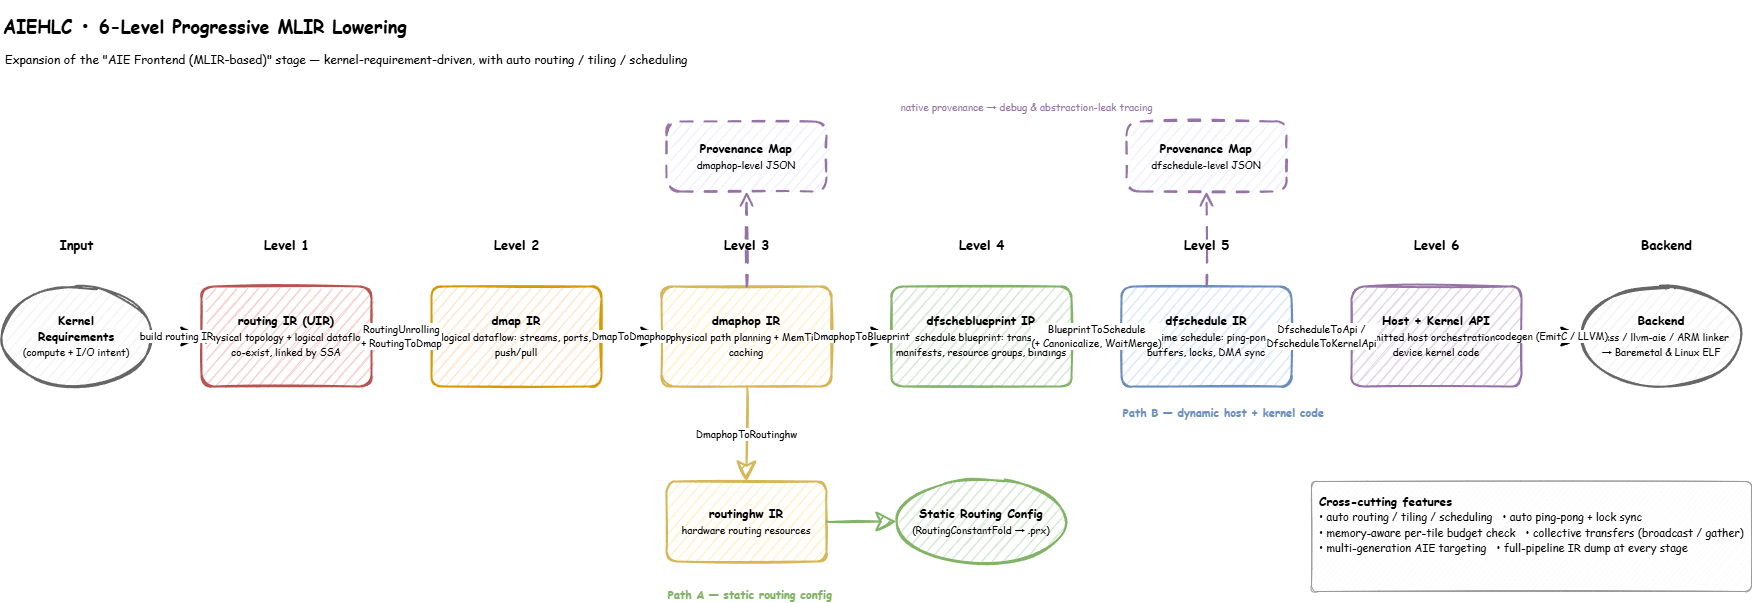

The diagram above was exported from draw.io. Its source (the exported page's mxGraphModel, read from the mxfile embedded in the PNG):
<mxGraphModel dx="739" dy="334" grid="1" gridSize="10" guides="1" tooltips="1" connect="1" arrows="1" fold="1" page="1" pageScale="1" pageWidth="2100" pageHeight="900" background="#ffffff" math="0" shadow="0">
  <root>
    <mxCell id="0" />
    <mxCell id="1" parent="0" />
    <mxCell id="title" value="&lt;h2&gt;&lt;font face=&quot;Comic Sans MS&quot;&gt;AIEHLC &amp;#8226;  6-Level Progressive MLIR Lowering&lt;/font&gt;&lt;/h2&gt;" style="text;html=1;align=left;verticalAlign=middle;resizable=0;points=[];autosize=1;strokeColor=none;fillColor=none;" parent="1" vertex="1">
      <mxGeometry x="40" y="20" width="900" height="50" as="geometry" />
    </mxCell>
    <mxCell id="subtitle" value="&lt;font face=&quot;Comic Sans MS&quot;&gt;Expansion of the &quot;AIE Frontend (MLIR-based)&quot; stage &amp;#8212; kernel-requirement-driven, with auto routing / tiling / scheduling&lt;/font&gt;" style="text;html=1;align=left;verticalAlign=middle;resizable=0;points=[];autosize=1;strokeColor=none;fillColor=none;fontSize=12;" parent="1" vertex="1">
      <mxGeometry x="42" y="66" width="1000" height="24" as="geometry" />
    </mxCell>
    <mxCell id="lbl0" value="&lt;b&gt;&lt;font face=&quot;Comic Sans MS&quot;&gt;Input&lt;/font&gt;&lt;/b&gt;" style="text;html=1;align=center;strokeColor=none;fillColor=none;fontSize=13;" parent="1" vertex="1">
      <mxGeometry x="40" y="250" width="150" height="30" as="geometry" />
    </mxCell>
    <mxCell id="lbl1" value="&lt;b&gt;&lt;font face=&quot;Comic Sans MS&quot;&gt;Level 1&lt;/font&gt;&lt;/b&gt;" style="text;html=1;align=center;strokeColor=none;fillColor=none;fontSize=13;" parent="1" vertex="1">
      <mxGeometry x="240" y="250" width="170" height="30" as="geometry" />
    </mxCell>
    <mxCell id="lbl2" value="&lt;b&gt;&lt;font face=&quot;Comic Sans MS&quot;&gt;Level 2&lt;/font&gt;&lt;/b&gt;" style="text;html=1;align=center;strokeColor=none;fillColor=none;fontSize=13;" parent="1" vertex="1">
      <mxGeometry x="470" y="250" width="170" height="30" as="geometry" />
    </mxCell>
    <mxCell id="lbl3" value="&lt;b&gt;&lt;font face=&quot;Comic Sans MS&quot;&gt;Level 3&lt;/font&gt;&lt;/b&gt;" style="text;html=1;align=center;strokeColor=none;fillColor=none;fontSize=13;" parent="1" vertex="1">
      <mxGeometry x="700" y="250" width="170" height="30" as="geometry" />
    </mxCell>
    <mxCell id="lbl4" value="&lt;b&gt;&lt;font face=&quot;Comic Sans MS&quot;&gt;Level 4&lt;/font&gt;&lt;/b&gt;" style="text;html=1;align=center;strokeColor=none;fillColor=none;fontSize=13;" parent="1" vertex="1">
      <mxGeometry x="930" y="250" width="180" height="30" as="geometry" />
    </mxCell>
    <mxCell id="lbl5" value="&lt;b&gt;&lt;font face=&quot;Comic Sans MS&quot;&gt;Level 5&lt;/font&gt;&lt;/b&gt;" style="text;html=1;align=center;strokeColor=none;fillColor=none;fontSize=13;" parent="1" vertex="1">
      <mxGeometry x="1160" y="250" width="170" height="30" as="geometry" />
    </mxCell>
    <mxCell id="lbl6" value="&lt;b&gt;&lt;font face=&quot;Comic Sans MS&quot;&gt;Level 6&lt;/font&gt;&lt;/b&gt;" style="text;html=1;align=center;strokeColor=none;fillColor=none;fontSize=13;" parent="1" vertex="1">
      <mxGeometry x="1390" y="250" width="170" height="30" as="geometry" />
    </mxCell>
    <mxCell id="lblB" value="&lt;b&gt;&lt;font face=&quot;Comic Sans MS&quot;&gt;Backend&lt;/font&gt;&lt;/b&gt;" style="text;html=1;align=center;strokeColor=none;fillColor=none;fontSize=13;" parent="1" vertex="1">
      <mxGeometry x="1620" y="250" width="170" height="30" as="geometry" />
    </mxCell>
    <mxCell id="nInput" value="&lt;font face=&quot;Comic Sans MS&quot;&gt;&lt;b&gt; Kernel&lt;br&gt;Requirements&lt;/b&gt;&lt;br&gt;&lt;font style=&quot;font-size:10px&quot;&gt;(compute + I/O intent)&lt;/font&gt;&lt;/font&gt;" style="ellipse;whiteSpace=wrap;html=1;fillColor=#f5f5f5;strokeColor=#666666;sketch=1;curveFitting=1;jiggle=1;shadow=0;strokeWidth=2;" parent="1" vertex="1">
      <mxGeometry x="40" y="305" width="150" height="100" as="geometry" />
    </mxCell>
    <mxCell id="nL1" value="&lt;font face=&quot;Comic Sans MS&quot;&gt;&lt;b&gt;routing IR (UIR)&lt;/b&gt;&lt;br&gt;&lt;font style=&quot;font-size:10px&quot;&gt;physical topology + logical dataflow co-exist, linked by SSA&lt;/font&gt;&lt;/font&gt;" style="rounded=1;whiteSpace=wrap;html=1;fillColor=#f8cecc;strokeColor=#b85450;sketch=1;curveFitting=1;jiggle=1;strokeWidth=2;arcSize=12;" parent="1" vertex="1">
      <mxGeometry x="240" y="305" width="170" height="100" as="geometry" />
    </mxCell>
    <mxCell id="nL2" value="&lt;font face=&quot;Comic Sans MS&quot;&gt;&lt;b&gt;dmap IR&lt;/b&gt;&lt;br&gt;&lt;font style=&quot;font-size:10px&quot;&gt;logical dataflow: streams, ports, push/pull&lt;/font&gt;&lt;/font&gt;" style="rounded=1;whiteSpace=wrap;html=1;fillColor=#ffe6cc;strokeColor=#d79b00;sketch=1;curveFitting=1;jiggle=1;strokeWidth=2;arcSize=12;" parent="1" vertex="1">
      <mxGeometry x="470" y="305" width="170" height="100" as="geometry" />
    </mxCell>
    <mxCell id="nL3" value="&lt;font face=&quot;Comic Sans MS&quot;&gt;&lt;b&gt;dmaphop IR&lt;/b&gt;&lt;br&gt;&lt;font style=&quot;font-size:10px&quot;&gt;physical path planning + MemTile caching&lt;/font&gt;&lt;/font&gt;" style="rounded=1;whiteSpace=wrap;html=1;fillColor=#fff2cc;strokeColor=#d6b656;sketch=1;curveFitting=1;jiggle=1;strokeWidth=2;arcSize=12;" parent="1" vertex="1">
      <mxGeometry x="700" y="305" width="170" height="100" as="geometry" />
    </mxCell>
    <mxCell id="nL4" value="&lt;font face=&quot;Comic Sans MS&quot;&gt;&lt;b&gt;dfscheblueprint IR&lt;/b&gt;&lt;br&gt;&lt;font style=&quot;font-size:10px&quot;&gt;schedule blueprint: transfer manifests, resource groups, bindings&lt;/font&gt;&lt;/font&gt;" style="rounded=1;whiteSpace=wrap;html=1;fillColor=#d5e8d4;strokeColor=#82b366;sketch=1;curveFitting=1;jiggle=1;strokeWidth=2;arcSize=12;" parent="1" vertex="1">
      <mxGeometry x="930" y="305" width="180" height="100" as="geometry" />
    </mxCell>
    <mxCell id="nL5" value="&lt;font face=&quot;Comic Sans MS&quot;&gt;&lt;b&gt;dfschedule IR&lt;/b&gt;&lt;br&gt;&lt;font style=&quot;font-size:10px&quot;&gt;runtime schedule: ping-pong buffers, locks, DMA sync&lt;/font&gt;&lt;/font&gt;" style="rounded=1;whiteSpace=wrap;html=1;fillColor=#dae8fc;strokeColor=#6c8ebf;sketch=1;curveFitting=1;jiggle=1;strokeWidth=2;arcSize=12;" parent="1" vertex="1">
      <mxGeometry x="1160" y="305" width="170" height="100" as="geometry" />
    </mxCell>
    <mxCell id="nL6" value="&lt;font face=&quot;Comic Sans MS&quot;&gt;&lt;b&gt;Host + Kernel API&lt;/b&gt;&lt;br&gt;&lt;font style=&quot;font-size:10px&quot;&gt;emitted host orchestration &amp;amp; device kernel code&lt;/font&gt;&lt;/font&gt;" style="rounded=1;whiteSpace=wrap;html=1;fillColor=#e1d5e7;strokeColor=#9673a6;sketch=1;curveFitting=1;jiggle=1;strokeWidth=2;arcSize=12;" parent="1" vertex="1">
      <mxGeometry x="1390" y="305" width="170" height="100" as="geometry" />
    </mxCell>
    <mxCell id="nBackend" value="&lt;font face=&quot;Comic Sans MS&quot;&gt;&lt;b&gt;Backend&lt;/b&gt;&lt;br&gt;&lt;font style=&quot;font-size:10px&quot;&gt;chess / llvm-aie / ARM linker&lt;br&gt;&amp;#8594; Baremetal &amp;amp; Linux ELF&lt;/font&gt;&lt;/font&gt;" style="ellipse;whiteSpace=wrap;html=1;fillColor=#f5f5f5;strokeColor=#666666;sketch=1;curveFitting=1;jiggle=1;shadow=0;strokeWidth=2;" parent="1" vertex="1">
      <mxGeometry x="1620" y="305" width="160" height="100" as="geometry" />
    </mxCell>
    <mxCell id="e0" value="&lt;font face=&quot;Comic Sans MS&quot; style=&quot;font-size:10px&quot;&gt;build routing IR&lt;/font&gt;" style="edgeStyle=none;html=1;endArrow=classic;endSize=16;strokeWidth=2;curved=1;sketch=1;jiggle=1;curveFitting=1;exitX=1;exitY=0.5;entryX=0;entryY=0.5;labelBackgroundColor=#ffffff;" parent="1" source="nInput" target="nL1" edge="1">
      <mxGeometry relative="1" as="geometry" />
    </mxCell>
    <mxCell id="e1" value="&lt;font face=&quot;Comic Sans MS&quot; style=&quot;font-size:10px&quot;&gt;RoutingUnrolling&lt;br&gt;+ RoutingToDmap&lt;/font&gt;" style="edgeStyle=none;html=1;endArrow=classic;endSize=16;strokeWidth=2;curved=1;sketch=1;jiggle=1;curveFitting=1;exitX=1;exitY=0.5;entryX=0;entryY=0.5;labelBackgroundColor=#ffffff;" parent="1" source="nL1" target="nL2" edge="1">
      <mxGeometry relative="1" as="geometry" />
    </mxCell>
    <mxCell id="e2" value="&lt;font face=&quot;Comic Sans MS&quot; style=&quot;font-size:10px&quot;&gt;DmapToDmaphop&lt;/font&gt;" style="edgeStyle=none;html=1;endArrow=classic;endSize=16;strokeWidth=2;curved=1;sketch=1;jiggle=1;curveFitting=1;exitX=1;exitY=0.5;entryX=0;entryY=0.5;labelBackgroundColor=#ffffff;" parent="1" source="nL2" target="nL3" edge="1">
      <mxGeometry relative="1" as="geometry" />
    </mxCell>
    <mxCell id="e3" value="&lt;font face=&quot;Comic Sans MS&quot; style=&quot;font-size:10px&quot;&gt;DmaphopToBlueprint&lt;/font&gt;" style="edgeStyle=none;html=1;endArrow=classic;endSize=16;strokeWidth=2;curved=1;sketch=1;jiggle=1;curveFitting=1;exitX=1;exitY=0.5;entryX=0;entryY=0.5;labelBackgroundColor=#ffffff;" parent="1" source="nL3" target="nL4" edge="1">
      <mxGeometry relative="1" as="geometry" />
    </mxCell>
    <mxCell id="e4" value="&lt;font face=&quot;Comic Sans MS&quot; style=&quot;font-size:10px&quot;&gt;BlueprintToSchedule&lt;br&gt;(+ Canonicalize, WaitMerge)&lt;/font&gt;" style="edgeStyle=none;html=1;endArrow=classic;endSize=16;strokeWidth=2;curved=1;sketch=1;jiggle=1;curveFitting=1;exitX=1;exitY=0.5;entryX=0;entryY=0.5;labelBackgroundColor=#ffffff;" parent="1" source="nL4" target="nL5" edge="1">
      <mxGeometry relative="1" as="geometry" />
    </mxCell>
    <mxCell id="e5" value="&lt;font face=&quot;Comic Sans MS&quot; style=&quot;font-size:10px&quot;&gt;DfscheduleToApi /&lt;br&gt;DfscheduleToKernelApi&lt;/font&gt;" style="edgeStyle=none;html=1;endArrow=classic;endSize=16;strokeWidth=2;curved=1;sketch=1;jiggle=1;curveFitting=1;exitX=1;exitY=0.5;entryX=0;entryY=0.5;labelBackgroundColor=#ffffff;" parent="1" source="nL5" target="nL6" edge="1">
      <mxGeometry relative="1" as="geometry" />
    </mxCell>
    <mxCell id="e6" value="&lt;font face=&quot;Comic Sans MS&quot; style=&quot;font-size:10px&quot;&gt;codegen (EmitC / LLVM)&lt;/font&gt;" style="edgeStyle=none;html=1;endArrow=classic;endSize=16;strokeWidth=2;curved=1;sketch=1;jiggle=1;curveFitting=1;exitX=1;exitY=0.5;entryX=0;entryY=0.5;labelBackgroundColor=#ffffff;" parent="1" source="nL6" target="nBackend" edge="1">
      <mxGeometry relative="1" as="geometry" />
    </mxCell>
    <mxCell id="prov1" value="&lt;font face=&quot;Comic Sans MS&quot;&gt;&lt;b&gt;Provenance Map&lt;/b&gt;&lt;br&gt;&lt;font style=&quot;font-size:10px&quot;&gt;dmaphop-level JSON&lt;/font&gt;&lt;/font&gt;" style="rounded=1;whiteSpace=wrap;html=1;fillColor=#f0f0ff;strokeColor=#9673a6;sketch=1;curveFitting=1;jiggle=1;dashed=1;dashPattern=6 6;strokeWidth=2;arcSize=20;" parent="1" vertex="1">
      <mxGeometry x="705" y="140" width="160" height="70" as="geometry" />
    </mxCell>
    <mxCell id="prov2" value="&lt;font face=&quot;Comic Sans MS&quot;&gt;&lt;b&gt;Provenance Map&lt;/b&gt;&lt;br&gt;&lt;font style=&quot;font-size:10px&quot;&gt;dfschedule-level JSON&lt;/font&gt;&lt;/font&gt;" style="rounded=1;whiteSpace=wrap;html=1;fillColor=#f0f0ff;strokeColor=#9673a6;sketch=1;curveFitting=1;jiggle=1;dashed=1;dashPattern=6 6;strokeWidth=2;arcSize=20;" parent="1" vertex="1">
      <mxGeometry x="1165" y="140" width="160" height="70" as="geometry" />
    </mxCell>
    <mxCell id="ep1" value="" style="edgeStyle=none;html=1;endArrow=open;endSize=10;strokeWidth=2;curved=1;sketch=1;jiggle=1;dashed=1;dashPattern=6 6;exitX=0.5;exitY=0;entryX=0.5;entryY=1;strokeColor=#9673a6;" parent="1" source="nL3" target="prov1" edge="1">
      <mxGeometry relative="1" as="geometry" />
    </mxCell>
    <mxCell id="ep2" value="" style="edgeStyle=none;html=1;endArrow=open;endSize=10;strokeWidth=2;curved=1;sketch=1;jiggle=1;dashed=1;dashPattern=6 6;exitX=0.5;exitY=0;entryX=0.5;entryY=1;strokeColor=#9673a6;" parent="1" source="nL5" target="prov2" edge="1">
      <mxGeometry relative="1" as="geometry" />
    </mxCell>
    <mxCell id="provNote" value="&lt;font face=&quot;Comic Sans MS&quot; style=&quot;font-size:10px&quot;&gt;native provenance &amp;#8594; debug &amp;amp; abstraction-leak tracing&lt;/font&gt;" style="text;html=1;align=center;strokeColor=none;fillColor=none;fontColor=#9673a6;" parent="1" vertex="1">
      <mxGeometry x="900" y="112" width="330" height="20" as="geometry" />
    </mxCell>
    <mxCell id="fork" value="&lt;font face=&quot;Comic Sans MS&quot;&gt;&lt;b&gt;routinghw IR&lt;/b&gt;&lt;br&gt;&lt;font style=&quot;font-size:10px&quot;&gt;hardware routing resources&lt;/font&gt;&lt;/font&gt;" style="rounded=1;whiteSpace=wrap;html=1;fillColor=#fff2cc;strokeColor=#d6b656;sketch=1;curveFitting=1;jiggle=1;strokeWidth=2;arcSize=12;" parent="1" vertex="1">
      <mxGeometry x="705" y="500" width="160" height="80" as="geometry" />
    </mxCell>
    <mxCell id="forkOut" value="&lt;font face=&quot;Comic Sans MS&quot;&gt;&lt;b&gt;Static Routing Config&lt;/b&gt;&lt;br&gt;&lt;font style=&quot;font-size:10px&quot;&gt;(RoutingConstantFold &amp;#8594; .prx)&lt;/font&gt;&lt;/font&gt;" style="ellipse;whiteSpace=wrap;html=1;fillColor=#d5e8d4;strokeColor=#82b366;sketch=1;curveFitting=1;jiggle=1;shadow=0;strokeWidth=2;" parent="1" vertex="1">
      <mxGeometry x="935" y="498" width="170" height="84" as="geometry" />
    </mxCell>
    <mxCell id="ef1" value="&lt;font face=&quot;Comic Sans MS&quot; style=&quot;font-size:10px&quot;&gt;DmaphopToRoutinghw&lt;/font&gt;" style="edgeStyle=none;html=1;endArrow=classic;endSize=16;strokeWidth=2;curved=1;sketch=1;jiggle=1;exitX=0.5;exitY=1;entryX=0.5;entryY=0;strokeColor=#d6b656;labelBackgroundColor=#ffffff;" parent="1" source="nL3" target="fork" edge="1">
      <mxGeometry relative="1" as="geometry" />
    </mxCell>
    <mxCell id="ef2" value="" style="edgeStyle=none;html=1;endArrow=classic;endSize=16;strokeWidth=2;curved=1;sketch=1;jiggle=1;exitX=1;exitY=0.5;entryX=0;entryY=0.5;strokeColor=#82b366;" parent="1" source="fork" target="forkOut" edge="1">
      <mxGeometry relative="1" as="geometry" />
    </mxCell>
    <mxCell id="forkLbl" value="&lt;font face=&quot;Comic Sans MS&quot; style=&quot;font-size:11px&quot;&gt;&lt;b&gt;Path A &amp;#8212; static routing config&lt;/b&gt;&lt;/font&gt;" style="text;html=1;align=left;strokeColor=none;fillColor=none;fontColor=#82b366;" parent="1" vertex="1">
      <mxGeometry x="705" y="600" width="400" height="20" as="geometry" />
    </mxCell>
    <mxCell id="spineLbl" value="&lt;font face=&quot;Comic Sans MS&quot; style=&quot;font-size:11px&quot;&gt;&lt;b&gt;Path B &amp;#8212; dynamic host + kernel code&lt;/b&gt;&lt;/font&gt;" style="text;html=1;align=left;strokeColor=none;fillColor=none;fontColor=#6c8ebf;" parent="1" vertex="1">
      <mxGeometry x="1160" y="418" width="400" height="20" as="geometry" />
    </mxCell>
    <mxCell id="legend" value="&lt;font face=&quot;Comic Sans MS&quot;&gt;&lt;b&gt;Cross-cutting features&lt;/b&gt;&lt;br&gt;&lt;font style=&quot;font-size:11px&quot;&gt;&amp;#8226; auto routing / tiling / scheduling&amp;nbsp;&amp;nbsp; &amp;#8226; auto ping-pong + lock sync&lt;br&gt;&amp;#8226; memory-aware per-tile budget check&amp;nbsp;&amp;nbsp; &amp;#8226; collective transfers (broadcast / gather)&lt;br&gt;&amp;#8226; multi-generation AIE targeting&amp;nbsp;&amp;nbsp; &amp;#8226; full-pipeline IR dump at every stage&lt;/font&gt;&lt;/font&gt;" style="rounded=1;whiteSpace=wrap;html=1;align=left;verticalAlign=top;fillColor=#fafafa;strokeColor=#999999;sketch=1;curveFitting=1;jiggle=1;strokeWidth=1;arcSize=6;spacing=8;" parent="1" vertex="1">
      <mxGeometry x="1350" y="500" width="440" height="110" as="geometry" />
    </mxCell>
  </root>
</mxGraphModel>